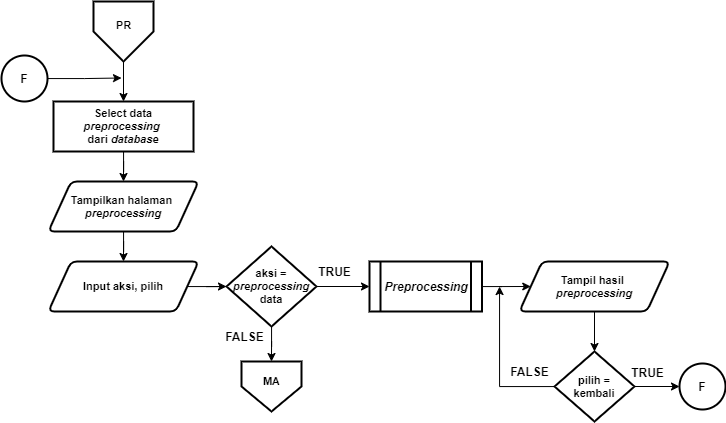

The diagram above was exported from draw.io. Its source (the exported page's mxGraphModel, read from the mxfile embedded in the PNG):
<mxGraphModel dx="1021" dy="500" grid="1" gridSize="10" guides="1" tooltips="1" connect="1" arrows="1" fold="1" page="1" pageScale="1" pageWidth="827" pageHeight="1169" math="0" shadow="0">
  <root>
    <mxCell id="0" />
    <mxCell id="1" parent="0" />
    <mxCell id="Sc7sBbsDhz4cpeTVGABg-1" style="edgeStyle=orthogonalEdgeStyle;rounded=0;orthogonalLoop=1;jettySize=auto;html=1;entryX=0.5;entryY=0;entryDx=0;entryDy=0;entryPerimeter=0;fontSize=12;" parent="1" edge="1">
      <mxGeometry relative="1" as="geometry">
        <mxPoint x="655" y="540" as="sourcePoint" />
        <Array as="points">
          <mxPoint x="655" y="580" />
          <mxPoint x="755" y="580" />
          <mxPoint x="755" y="240" />
          <mxPoint x="855" y="240" />
        </Array>
      </mxGeometry>
    </mxCell>
    <mxCell id="Sc7sBbsDhz4cpeTVGABg-2" style="edgeStyle=orthogonalEdgeStyle;rounded=0;orthogonalLoop=1;jettySize=auto;html=1;entryX=0.5;entryY=0;entryDx=0;entryDy=0;entryPerimeter=0;fontSize=12;" parent="1" edge="1">
      <mxGeometry relative="1" as="geometry">
        <mxPoint x="635" y="510" as="sourcePoint" />
        <Array as="points">
          <mxPoint x="635" y="550" />
          <mxPoint x="735" y="550" />
          <mxPoint x="735" y="210" />
          <mxPoint x="835" y="210" />
        </Array>
      </mxGeometry>
    </mxCell>
    <mxCell id="Sc7sBbsDhz4cpeTVGABg-3" style="edgeStyle=orthogonalEdgeStyle;rounded=0;orthogonalLoop=1;jettySize=auto;html=1;entryX=0.5;entryY=0;entryDx=0;entryDy=0;fontSize=11;" parent="1" source="Sc7sBbsDhz4cpeTVGABg-4" target="Sc7sBbsDhz4cpeTVGABg-9" edge="1">
      <mxGeometry relative="1" as="geometry" />
    </mxCell>
    <mxCell id="Sc7sBbsDhz4cpeTVGABg-4" value="" style="verticalLabelPosition=bottom;verticalAlign=top;html=1;shape=offPageConnector;rounded=0;size=0.5;fontStyle=0;strokeWidth=2;" parent="1" vertex="1">
      <mxGeometry x="104" y="10" width="60" height="60" as="geometry" />
    </mxCell>
    <mxCell id="Sc7sBbsDhz4cpeTVGABg-5" value="PR" style="text;html=1;align=center;verticalAlign=middle;resizable=0;points=[];autosize=1;fontSize=11;fontStyle=1" parent="1" vertex="1">
      <mxGeometry x="119" y="24" width="30" height="20" as="geometry" />
    </mxCell>
    <mxCell id="Sc7sBbsDhz4cpeTVGABg-104" style="edgeStyle=orthogonalEdgeStyle;rounded=0;orthogonalLoop=1;jettySize=auto;html=1;entryX=0.5;entryY=0;entryDx=0;entryDy=0;" parent="1" source="Sc7sBbsDhz4cpeTVGABg-7" target="Sc7sBbsDhz4cpeTVGABg-102" edge="1">
      <mxGeometry relative="1" as="geometry" />
    </mxCell>
    <mxCell id="Sc7sBbsDhz4cpeTVGABg-7" value="&lt;b&gt;Tampilkan halaman &lt;br&gt;&lt;i&gt;preprocessing&lt;/i&gt;&lt;/b&gt;" style="shape=parallelogram;html=1;strokeWidth=2;perimeter=parallelogramPerimeter;whiteSpace=wrap;rounded=1;arcSize=12;size=0.15000000000000002;fontSize=11;" parent="1" vertex="1">
      <mxGeometry x="59" y="190" width="150" height="50" as="geometry" />
    </mxCell>
    <mxCell id="Sc7sBbsDhz4cpeTVGABg-8" style="edgeStyle=orthogonalEdgeStyle;rounded=0;orthogonalLoop=1;jettySize=auto;html=1;entryX=0.5;entryY=0;entryDx=0;entryDy=0;fontSize=11;" parent="1" source="Sc7sBbsDhz4cpeTVGABg-9" target="Sc7sBbsDhz4cpeTVGABg-7" edge="1">
      <mxGeometry relative="1" as="geometry" />
    </mxCell>
    <mxCell id="Sc7sBbsDhz4cpeTVGABg-9" value="Select data &lt;i&gt;preprocessing&amp;nbsp;&lt;br&gt;&lt;/i&gt;dari &lt;i&gt;database&lt;/i&gt;" style="rounded=1;whiteSpace=wrap;html=1;absoluteArcSize=1;arcSize=0;strokeWidth=2;fontSize=11;fontStyle=1" parent="1" vertex="1">
      <mxGeometry x="64" y="110" width="140" height="50" as="geometry" />
    </mxCell>
    <mxCell id="Sc7sBbsDhz4cpeTVGABg-10" value="" style="verticalLabelPosition=bottom;verticalAlign=top;html=1;shape=offPageConnector;rounded=0;size=0.5;fontStyle=0;strokeWidth=2;" parent="1" vertex="1">
      <mxGeometry x="252" y="370" width="60" height="50" as="geometry" />
    </mxCell>
    <mxCell id="Sc7sBbsDhz4cpeTVGABg-11" value="MA" style="text;html=1;align=center;verticalAlign=middle;resizable=0;points=[];autosize=1;fontSize=11;fontStyle=1" parent="1" vertex="1">
      <mxGeometry x="267" y="380" width="30" height="20" as="geometry" />
    </mxCell>
    <mxCell id="Sc7sBbsDhz4cpeTVGABg-105" style="edgeStyle=orthogonalEdgeStyle;rounded=0;orthogonalLoop=1;jettySize=auto;html=1;entryX=0;entryY=0.5;entryDx=0;entryDy=0;fontSize=11;" parent="1" source="Sc7sBbsDhz4cpeTVGABg-102" target="Sc7sBbsDhz4cpeTVGABg-103" edge="1">
      <mxGeometry relative="1" as="geometry" />
    </mxCell>
    <mxCell id="Sc7sBbsDhz4cpeTVGABg-102" value="&lt;b&gt;Input aksi, pilih&lt;/b&gt;" style="shape=parallelogram;html=1;strokeWidth=2;perimeter=parallelogramPerimeter;whiteSpace=wrap;rounded=1;arcSize=12;size=0.15000000000000002;fontSize=11;" parent="1" vertex="1">
      <mxGeometry x="59" y="270" width="150" height="50" as="geometry" />
    </mxCell>
    <mxCell id="Sc7sBbsDhz4cpeTVGABg-232" style="edgeStyle=orthogonalEdgeStyle;rounded=0;orthogonalLoop=1;jettySize=auto;html=1;entryX=0.5;entryY=0;entryDx=0;entryDy=0;fontSize=11;" parent="1" source="Sc7sBbsDhz4cpeTVGABg-103" target="Sc7sBbsDhz4cpeTVGABg-10" edge="1">
      <mxGeometry relative="1" as="geometry" />
    </mxCell>
    <mxCell id="Sc7sBbsDhz4cpeTVGABg-294" style="edgeStyle=orthogonalEdgeStyle;rounded=0;orthogonalLoop=1;jettySize=auto;html=1;entryX=0;entryY=0.5;entryDx=0;entryDy=0;fontSize=11;" parent="1" source="Sc7sBbsDhz4cpeTVGABg-103" target="Sc7sBbsDhz4cpeTVGABg-107" edge="1">
      <mxGeometry relative="1" as="geometry">
        <mxPoint x="385" y="295" as="targetPoint" />
      </mxGeometry>
    </mxCell>
    <mxCell id="Sc7sBbsDhz4cpeTVGABg-103" value="&lt;b style=&quot;font-size: 11px&quot;&gt;&lt;font style=&quot;font-size: 11px&quot;&gt;aksi = &lt;i&gt;preprocessing&lt;/i&gt;&lt;br style=&quot;font-size: 11px&quot;&gt;data&lt;/font&gt;&lt;/b&gt;" style="rhombus;whiteSpace=wrap;html=1;strokeWidth=2;fontSize=11;" parent="1" vertex="1">
      <mxGeometry x="237" y="255" width="90" height="80" as="geometry" />
    </mxCell>
    <mxCell id="gty_cGhvJJLRb7S4L6Z7-3" style="edgeStyle=orthogonalEdgeStyle;rounded=0;orthogonalLoop=1;jettySize=auto;html=1;entryX=0;entryY=0.5;entryDx=0;entryDy=0;fontSize=11;" parent="1" source="Sc7sBbsDhz4cpeTVGABg-107" target="gty_cGhvJJLRb7S4L6Z7-1" edge="1">
      <mxGeometry relative="1" as="geometry" />
    </mxCell>
    <mxCell id="Sc7sBbsDhz4cpeTVGABg-107" value="&lt;i&gt;&lt;b&gt;&lt;font style=&quot;font-size: 12px&quot;&gt;Preprocessing&lt;/font&gt;&lt;/b&gt;&lt;/i&gt;" style="shape=process;whiteSpace=wrap;html=1;backgroundOutline=1;strokeWidth=2;fontSize=11;" parent="1" vertex="1">
      <mxGeometry x="380" y="270" width="112.5" height="50" as="geometry" />
    </mxCell>
    <mxCell id="Sc7sBbsDhz4cpeTVGABg-217" value="&lt;b&gt;FALSE&lt;/b&gt;" style="text;html=1;align=center;verticalAlign=middle;resizable=0;points=[];autosize=1;" parent="1" vertex="1">
      <mxGeometry x="230" y="335" width="50" height="20" as="geometry" />
    </mxCell>
    <mxCell id="Sc7sBbsDhz4cpeTVGABg-218" value="&lt;b&gt;TRUE&lt;/b&gt;" style="text;html=1;align=center;verticalAlign=middle;resizable=0;points=[];autosize=1;" parent="1" vertex="1">
      <mxGeometry x="320" y="270" width="50" height="20" as="geometry" />
    </mxCell>
    <mxCell id="Sc7sBbsDhz4cpeTVGABg-227" style="edgeStyle=orthogonalEdgeStyle;rounded=0;orthogonalLoop=1;jettySize=auto;html=1;fontSize=11;" parent="1" source="Sc7sBbsDhz4cpeTVGABg-226" edge="1">
      <mxGeometry relative="1" as="geometry">
        <mxPoint x="132" y="86.5" as="targetPoint" />
      </mxGeometry>
    </mxCell>
    <mxCell id="Sc7sBbsDhz4cpeTVGABg-226" value="F" style="ellipse;whiteSpace=wrap;html=1;aspect=fixed;strokeWidth=2;fontStyle=1" parent="1" vertex="1">
      <mxGeometry x="12" y="64" width="46" height="46" as="geometry" />
    </mxCell>
    <mxCell id="Sc7sBbsDhz4cpeTVGABg-289" value="F" style="ellipse;whiteSpace=wrap;html=1;aspect=fixed;strokeWidth=2;fontStyle=1" parent="1" vertex="1">
      <mxGeometry x="690" y="372" width="46" height="46" as="geometry" />
    </mxCell>
    <mxCell id="gty_cGhvJJLRb7S4L6Z7-5" style="edgeStyle=orthogonalEdgeStyle;rounded=0;orthogonalLoop=1;jettySize=auto;html=1;fontSize=11;" parent="1" source="gty_cGhvJJLRb7S4L6Z7-1" target="gty_cGhvJJLRb7S4L6Z7-4" edge="1">
      <mxGeometry relative="1" as="geometry" />
    </mxCell>
    <mxCell id="gty_cGhvJJLRb7S4L6Z7-1" value="&lt;b&gt;Tampil hasil &lt;br&gt;&lt;i&gt;preprocessing&lt;/i&gt;&lt;/b&gt;" style="shape=parallelogram;html=1;strokeWidth=2;perimeter=parallelogramPerimeter;whiteSpace=wrap;rounded=1;arcSize=12;size=0.15000000000000002;fontSize=11;" parent="1" vertex="1">
      <mxGeometry x="530" y="270" width="150" height="50" as="geometry" />
    </mxCell>
    <mxCell id="gty_cGhvJJLRb7S4L6Z7-6" style="edgeStyle=orthogonalEdgeStyle;rounded=0;orthogonalLoop=1;jettySize=auto;html=1;entryX=0;entryY=0.5;entryDx=0;entryDy=0;fontSize=11;" parent="1" source="gty_cGhvJJLRb7S4L6Z7-4" target="Sc7sBbsDhz4cpeTVGABg-289" edge="1">
      <mxGeometry relative="1" as="geometry" />
    </mxCell>
    <mxCell id="gty_cGhvJJLRb7S4L6Z7-8" style="edgeStyle=orthogonalEdgeStyle;rounded=0;orthogonalLoop=1;jettySize=auto;html=1;fontSize=11;" parent="1" source="gty_cGhvJJLRb7S4L6Z7-4" edge="1">
      <mxGeometry relative="1" as="geometry">
        <mxPoint x="510" y="295" as="targetPoint" />
        <Array as="points">
          <mxPoint x="510" y="395" />
          <mxPoint x="510" y="295" />
        </Array>
      </mxGeometry>
    </mxCell>
    <mxCell id="gty_cGhvJJLRb7S4L6Z7-4" value="&lt;b style=&quot;font-size: 11px&quot;&gt;&lt;font style=&quot;font-size: 11px&quot;&gt;pilih =&lt;br&gt;kembali&lt;br&gt;&lt;/font&gt;&lt;/b&gt;" style="rhombus;whiteSpace=wrap;html=1;strokeWidth=2;fontSize=11;" parent="1" vertex="1">
      <mxGeometry x="565" y="360" width="80" height="70" as="geometry" />
    </mxCell>
    <mxCell id="gty_cGhvJJLRb7S4L6Z7-7" value="&lt;b&gt;TRUE&lt;/b&gt;" style="text;html=1;align=center;verticalAlign=middle;resizable=0;points=[];autosize=1;" parent="1" vertex="1">
      <mxGeometry x="633" y="371" width="50" height="20" as="geometry" />
    </mxCell>
    <mxCell id="gty_cGhvJJLRb7S4L6Z7-9" value="&lt;b&gt;FALSE&lt;/b&gt;" style="text;html=1;align=center;verticalAlign=middle;resizable=0;points=[];autosize=1;" parent="1" vertex="1">
      <mxGeometry x="515" y="370" width="50" height="20" as="geometry" />
    </mxCell>
  </root>
</mxGraphModel>